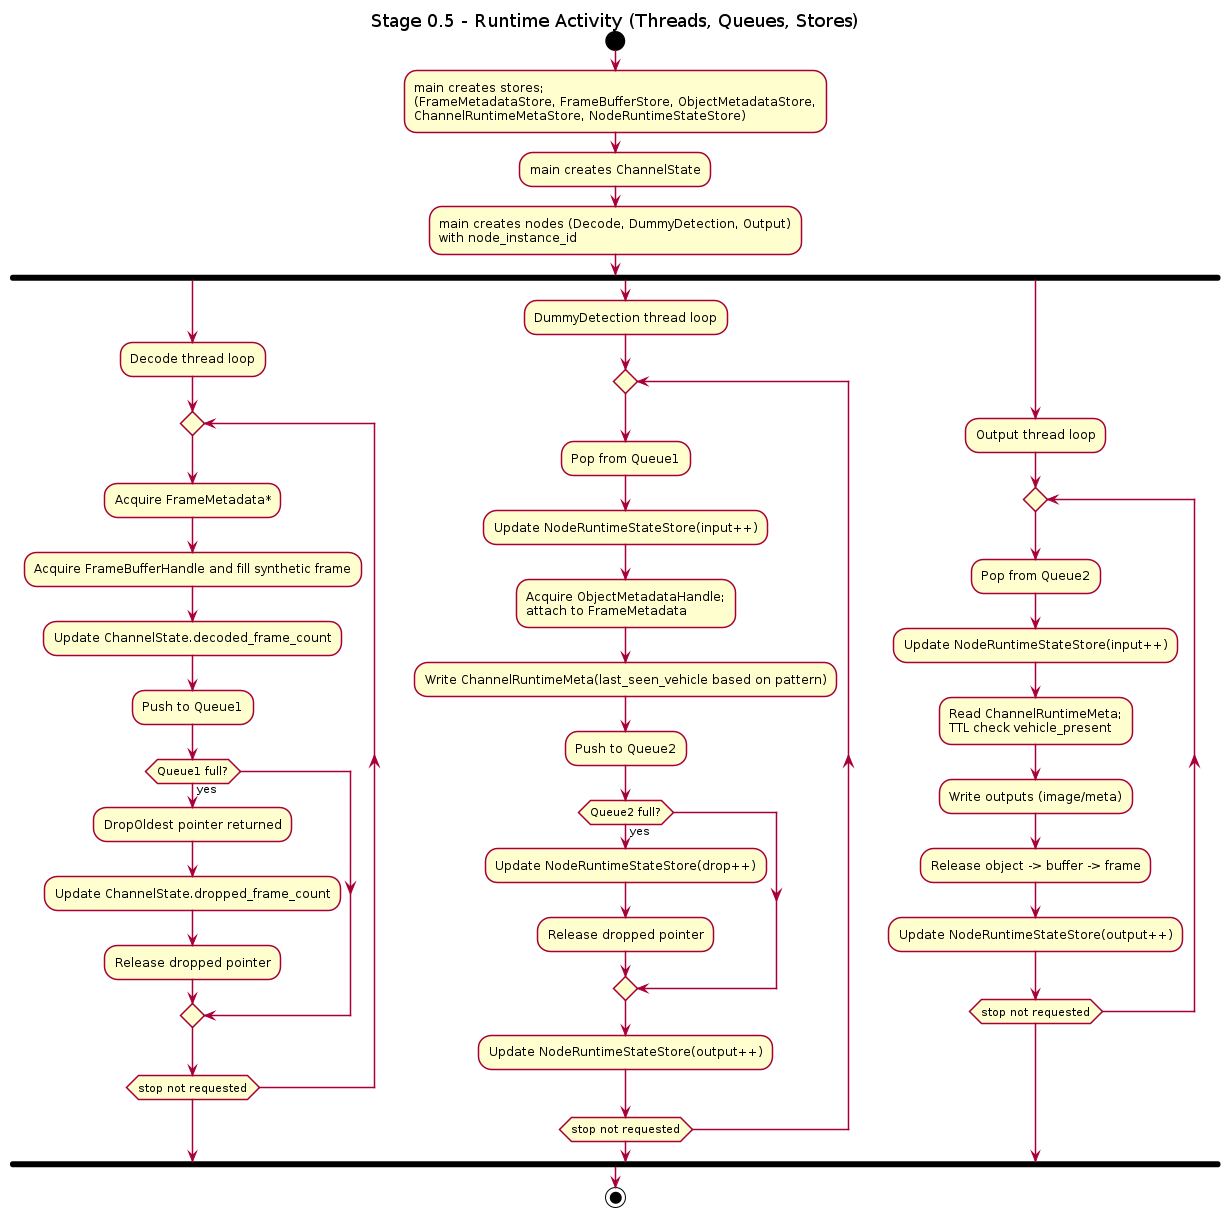

The diagram above was rendered by PlantUML. Its source (embedded in the PNG):
@startuml
title Stage 0.5 - Runtime Activity (Threads, Queues, Stores)

skinparam shadowing false

start
:main creates stores;\n(FrameMetadataStore, FrameBufferStore, ObjectMetadataStore,\nChannelRuntimeMetaStore, NodeRuntimeStateStore);
:main creates ChannelState;
:main creates nodes (Decode, DummyDetection, Output)\nwith node_instance_id;
fork
  :Decode thread loop;
  repeat
    :Acquire FrameMetadata*;
    :Acquire FrameBufferHandle and fill synthetic frame;
    :Update ChannelState.decoded_frame_count;
    :Push to Queue1;
    if (Queue1 full?) then (yes)
      :DropOldest pointer returned;
      :Update ChannelState.dropped_frame_count;
      :Release dropped pointer;
    endif
  repeat while (stop not requested)
fork again
  :DummyDetection thread loop;
  repeat
    :Pop from Queue1;
    :Update NodeRuntimeStateStore(input++);
    :Acquire ObjectMetadataHandle;\nattach to FrameMetadata;
    :Write ChannelRuntimeMeta(last_seen_vehicle based on pattern);
    :Push to Queue2;
    if (Queue2 full?) then (yes)
      :Update NodeRuntimeStateStore(drop++);
      :Release dropped pointer;
    endif
    :Update NodeRuntimeStateStore(output++);
  repeat while (stop not requested)
fork again
  :Output thread loop;
  repeat
    :Pop from Queue2;
    :Update NodeRuntimeStateStore(input++);
    :Read ChannelRuntimeMeta;\nTTL check vehicle_present;
    :Write outputs (image/meta);
    :Release object -> buffer -> frame;
    :Update NodeRuntimeStateStore(output++);
  repeat while (stop not requested)
end fork
stop
@enduml